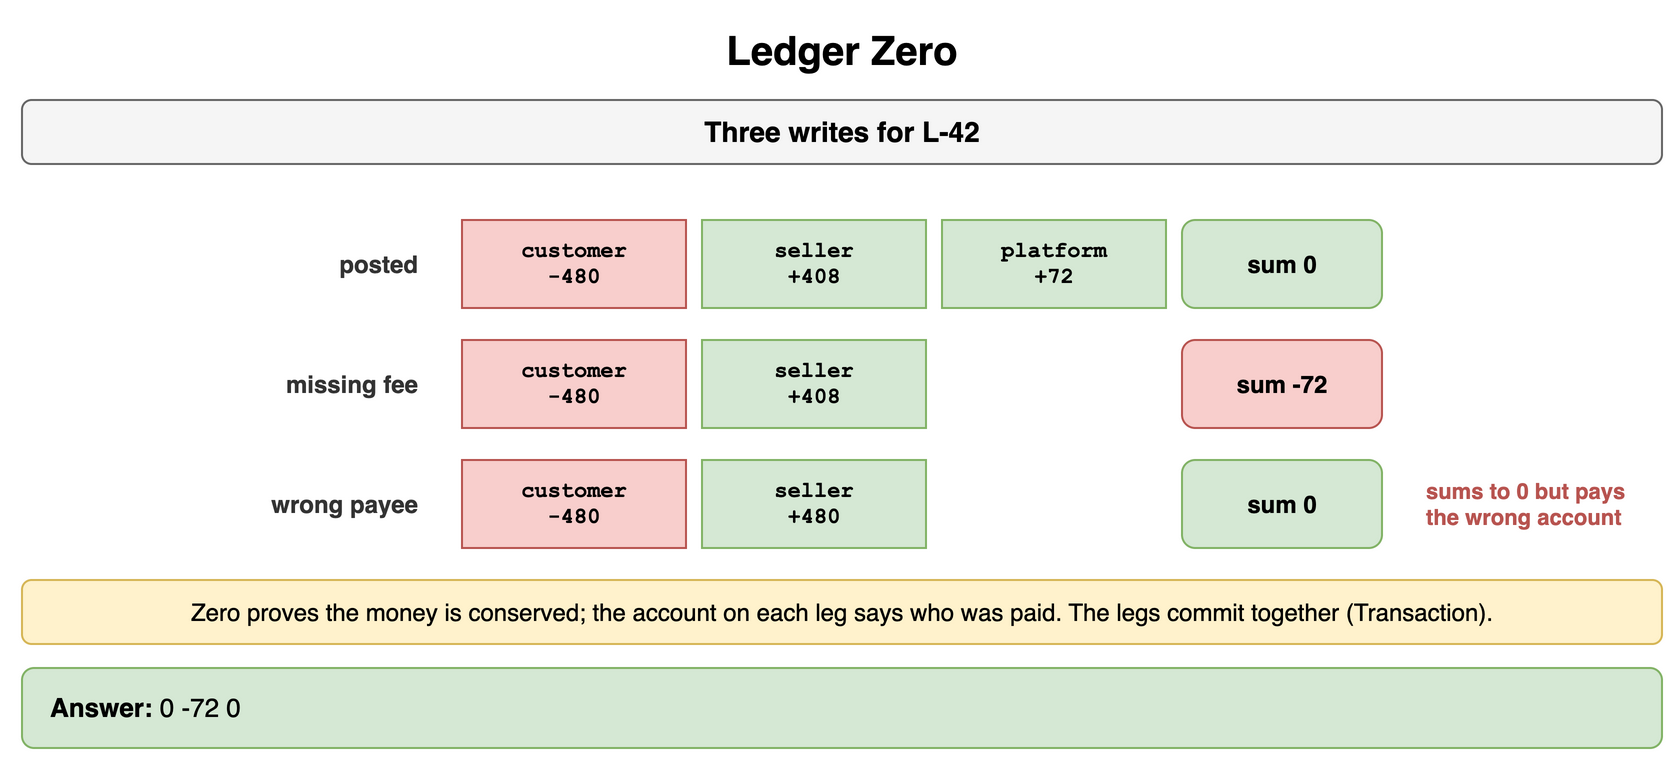

The diagram above was exported from draw.io. Its source (the exported page's mxGraphModel, read from the mxfile embedded in the PNG):
<mxGraphModel dx="900" dy="388" grid="1" gridSize="10" guides="1" tooltips="1" connect="1" arrows="1" fold="1" page="1" pageScale="1" pageWidth="900" pageHeight="388" math="0" shadow="0">
  <root>
    <mxCell id="0" />
    <mxCell id="1" parent="0" />
    <mxCell id="f1" value="Ledger Zero" style="text;html=1;align=center;verticalAlign=middle;whiteSpace=wrap;fontSize=20;fontStyle=1;" vertex="1" parent="1">
      <mxGeometry x="40" y="10" width="820" height="30" as="geometry" />
    </mxCell>
    <mxCell id="f2" value="Three writes for L-42" style="rounded=1;whiteSpace=wrap;html=1;fillColor=#f5f5f5;strokeColor=#666666;fontStyle=1;fontSize=14;" vertex="1" parent="1">
      <mxGeometry x="40" y="50" width="820" height="32" as="geometry" />
    </mxCell>
    <mxCell id="f3" value="posted" style="text;html=1;whiteSpace=wrap;fontSize=11;align=right;verticalAlign=middle;fontSize=12;fontColor=#333333;fontStyle=1;" vertex="1" parent="1">
      <mxGeometry x="40" y="110" width="200" height="44" as="geometry" />
    </mxCell>
    <mxCell id="f4" value="customer&lt;br&gt;-480" style="rounded=0;whiteSpace=wrap;html=1;fontFamily=Courier New;fontStyle=1;fontSize=13;fillColor=#f8cecc;strokeColor=#b85450;fontSize=11;" vertex="1" parent="1">
      <mxGeometry x="260" y="110" width="112" height="44" as="geometry" />
    </mxCell>
    <mxCell id="f5" value="seller&lt;br&gt;+408" style="rounded=0;whiteSpace=wrap;html=1;fontFamily=Courier New;fontStyle=1;fontSize=13;fillColor=#d5e8d4;strokeColor=#82b366;fontSize=11;" vertex="1" parent="1">
      <mxGeometry x="380" y="110" width="112" height="44" as="geometry" />
    </mxCell>
    <mxCell id="f6" value="platform&lt;br&gt;+72" style="rounded=0;whiteSpace=wrap;html=1;fontFamily=Courier New;fontStyle=1;fontSize=13;fillColor=#d5e8d4;strokeColor=#82b366;fontSize=11;" vertex="1" parent="1">
      <mxGeometry x="500" y="110" width="112" height="44" as="geometry" />
    </mxCell>
    <mxCell id="f7" value="sum 0" style="rounded=1;whiteSpace=wrap;html=1;fillColor=#d5e8d4;strokeColor=#82b366;fontSize=12;align=center;fontStyle=1;" vertex="1" parent="1">
      <mxGeometry x="620" y="110" width="100" height="44" as="geometry" />
    </mxCell>
    <mxCell id="f8" value="missing fee" style="text;html=1;whiteSpace=wrap;fontSize=11;align=right;verticalAlign=middle;fontSize=12;fontColor=#333333;fontStyle=1;" vertex="1" parent="1">
      <mxGeometry x="40" y="170" width="200" height="44" as="geometry" />
    </mxCell>
    <mxCell id="f9" value="customer&lt;br&gt;-480" style="rounded=0;whiteSpace=wrap;html=1;fontFamily=Courier New;fontStyle=1;fontSize=13;fillColor=#f8cecc;strokeColor=#b85450;fontSize=11;" vertex="1" parent="1">
      <mxGeometry x="260" y="170" width="112" height="44" as="geometry" />
    </mxCell>
    <mxCell id="f10" value="seller&lt;br&gt;+408" style="rounded=0;whiteSpace=wrap;html=1;fontFamily=Courier New;fontStyle=1;fontSize=13;fillColor=#d5e8d4;strokeColor=#82b366;fontSize=11;" vertex="1" parent="1">
      <mxGeometry x="380" y="170" width="112" height="44" as="geometry" />
    </mxCell>
    <mxCell id="f11" value="sum -72" style="rounded=1;whiteSpace=wrap;html=1;fillColor=#f8cecc;strokeColor=#b85450;fontSize=12;align=center;fontStyle=1;" vertex="1" parent="1">
      <mxGeometry x="620" y="170" width="100" height="44" as="geometry" />
    </mxCell>
    <mxCell id="f12" value="wrong payee" style="text;html=1;whiteSpace=wrap;fontSize=11;align=right;verticalAlign=middle;fontSize=12;fontColor=#333333;fontStyle=1;" vertex="1" parent="1">
      <mxGeometry x="40" y="230" width="200" height="44" as="geometry" />
    </mxCell>
    <mxCell id="f13" value="customer&lt;br&gt;-480" style="rounded=0;whiteSpace=wrap;html=1;fontFamily=Courier New;fontStyle=1;fontSize=13;fillColor=#f8cecc;strokeColor=#b85450;fontSize=11;" vertex="1" parent="1">
      <mxGeometry x="260" y="230" width="112" height="44" as="geometry" />
    </mxCell>
    <mxCell id="f14" value="seller&lt;br&gt;+480" style="rounded=0;whiteSpace=wrap;html=1;fontFamily=Courier New;fontStyle=1;fontSize=13;fillColor=#d5e8d4;strokeColor=#82b366;fontSize=11;" vertex="1" parent="1">
      <mxGeometry x="380" y="230" width="112" height="44" as="geometry" />
    </mxCell>
    <mxCell id="f15" value="sum 0" style="rounded=1;whiteSpace=wrap;html=1;fillColor=#d5e8d4;strokeColor=#82b366;fontSize=12;align=center;fontStyle=1;" vertex="1" parent="1">
      <mxGeometry x="620" y="230" width="100" height="44" as="geometry" />
    </mxCell>
    <mxCell id="f16" value="sums to 0 but pays the wrong account" style="text;html=1;whiteSpace=wrap;fontSize=11;align=left;verticalAlign=middle;fontSize=11;fontColor=#b85450;fontStyle=1;" vertex="1" parent="1">
      <mxGeometry x="740" y="230" width="120" height="44" as="geometry" />
    </mxCell>
    <mxCell id="f17" value="Zero proves the money is conserved; the account on each leg says who was paid. The legs commit together (Transaction)." style="rounded=1;whiteSpace=wrap;html=1;fillColor=#fff2cc;strokeColor=#d6b656;fontSize=12;align=center;" vertex="1" parent="1">
      <mxGeometry x="40" y="290" width="820" height="32" as="geometry" />
    </mxCell>
    <mxCell id="f18" value="&lt;b&gt;Answer:&lt;/b&gt; 0 -72 0" style="rounded=1;whiteSpace=wrap;html=1;fillColor=#d5e8d4;strokeColor=#82b366;fontSize=13;align=left;spacingLeft=12;" vertex="1" parent="1">
      <mxGeometry x="40" y="334" width="820" height="40" as="geometry" />
    </mxCell>
  </root>
</mxGraphModel>